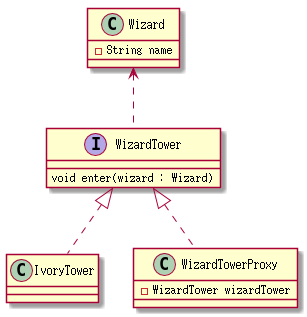

The diagram above was rendered by PlantUML. Its source (embedded in the PNG):
@startuml

interface WizardTower{
    void enter(wizard : Wizard)
}

class Wizard{
    -String name
}

class IvoryTower
class WizardTowerProxy{
    - WizardTower wizardTower
}

WizardTower <|.. IvoryTower
WizardTower <|.. WizardTowerProxy

Wizard <.. WizardTower

@enduml